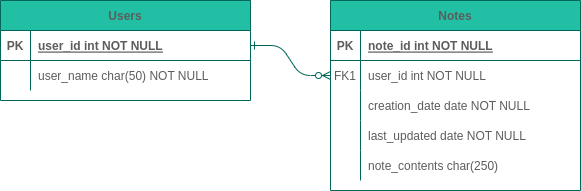

The diagram above was exported from draw.io. Its source (the exported page's mxGraphModel, read from the mxfile embedded in the PNG):
<mxGraphModel dx="1422" dy="1155" grid="1" gridSize="10" guides="1" tooltips="1" connect="1" arrows="1" fold="1" page="1" pageScale="1" pageWidth="850" pageHeight="1100" math="0" shadow="0" extFonts="Permanent Marker^https://fonts.googleapis.com/css?family=Permanent+Marker">
  <root>
    <mxCell id="0" />
    <mxCell id="1" parent="0" />
    <mxCell id="C-vyLk0tnHw3VtMMgP7b-1" value="" style="edgeStyle=entityRelationEdgeStyle;endArrow=ERzeroToMany;startArrow=ERone;endFill=1;startFill=0;strokeColor=#006658;fontColor=#5C5C5C;" parent="1" source="C-vyLk0tnHw3VtMMgP7b-24" target="C-vyLk0tnHw3VtMMgP7b-6" edge="1">
      <mxGeometry width="100" height="100" relative="1" as="geometry">
        <mxPoint x="340" y="720" as="sourcePoint" />
        <mxPoint x="440" y="620" as="targetPoint" />
      </mxGeometry>
    </mxCell>
    <mxCell id="C-vyLk0tnHw3VtMMgP7b-2" value="Notes" style="shape=table;startSize=30;container=1;collapsible=1;childLayout=tableLayout;fixedRows=1;rowLines=0;fontStyle=1;align=center;resizeLast=1;fillColor=#21C0A5;strokeColor=#006658;fontColor=#5C5C5C;" parent="1" vertex="1">
      <mxGeometry x="450" y="120" width="250" height="190" as="geometry">
        <mxRectangle x="450" y="120" width="70" height="30" as="alternateBounds" />
      </mxGeometry>
    </mxCell>
    <mxCell id="C-vyLk0tnHw3VtMMgP7b-3" value="" style="shape=partialRectangle;collapsible=0;dropTarget=0;pointerEvents=0;fillColor=none;points=[[0,0.5],[1,0.5]];portConstraint=eastwest;top=0;left=0;right=0;bottom=1;strokeColor=#006658;fontColor=#5C5C5C;" parent="C-vyLk0tnHw3VtMMgP7b-2" vertex="1">
      <mxGeometry y="30" width="250" height="30" as="geometry" />
    </mxCell>
    <mxCell id="C-vyLk0tnHw3VtMMgP7b-4" value="PK" style="shape=partialRectangle;overflow=hidden;connectable=0;fillColor=none;top=0;left=0;bottom=0;right=0;fontStyle=1;strokeColor=#006658;fontColor=#5C5C5C;" parent="C-vyLk0tnHw3VtMMgP7b-3" vertex="1">
      <mxGeometry width="30" height="30" as="geometry">
        <mxRectangle width="30" height="30" as="alternateBounds" />
      </mxGeometry>
    </mxCell>
    <mxCell id="C-vyLk0tnHw3VtMMgP7b-5" value="note_id int NOT NULL " style="shape=partialRectangle;overflow=hidden;connectable=0;fillColor=none;top=0;left=0;bottom=0;right=0;align=left;spacingLeft=6;fontStyle=5;strokeColor=#006658;fontColor=#5C5C5C;" parent="C-vyLk0tnHw3VtMMgP7b-3" vertex="1">
      <mxGeometry x="30" width="220" height="30" as="geometry">
        <mxRectangle width="220" height="30" as="alternateBounds" />
      </mxGeometry>
    </mxCell>
    <mxCell id="C-vyLk0tnHw3VtMMgP7b-6" value="" style="shape=partialRectangle;collapsible=0;dropTarget=0;pointerEvents=0;fillColor=none;points=[[0,0.5],[1,0.5]];portConstraint=eastwest;top=0;left=0;right=0;bottom=0;strokeColor=#006658;fontColor=#5C5C5C;" parent="C-vyLk0tnHw3VtMMgP7b-2" vertex="1">
      <mxGeometry y="60" width="250" height="30" as="geometry" />
    </mxCell>
    <mxCell id="C-vyLk0tnHw3VtMMgP7b-7" value="FK1" style="shape=partialRectangle;overflow=hidden;connectable=0;fillColor=none;top=0;left=0;bottom=0;right=0;strokeColor=#006658;fontColor=#5C5C5C;" parent="C-vyLk0tnHw3VtMMgP7b-6" vertex="1">
      <mxGeometry width="30" height="30" as="geometry">
        <mxRectangle width="30" height="30" as="alternateBounds" />
      </mxGeometry>
    </mxCell>
    <mxCell id="C-vyLk0tnHw3VtMMgP7b-8" value="user_id int NOT NULL" style="shape=partialRectangle;overflow=hidden;connectable=0;fillColor=none;top=0;left=0;bottom=0;right=0;align=left;spacingLeft=6;strokeColor=#006658;fontColor=#5C5C5C;" parent="C-vyLk0tnHw3VtMMgP7b-6" vertex="1">
      <mxGeometry x="30" width="220" height="30" as="geometry">
        <mxRectangle width="220" height="30" as="alternateBounds" />
      </mxGeometry>
    </mxCell>
    <mxCell id="C-vyLk0tnHw3VtMMgP7b-9" value="" style="shape=partialRectangle;collapsible=0;dropTarget=0;pointerEvents=0;fillColor=none;points=[[0,0.5],[1,0.5]];portConstraint=eastwest;top=0;left=0;right=0;bottom=0;strokeColor=#006658;fontColor=#5C5C5C;" parent="C-vyLk0tnHw3VtMMgP7b-2" vertex="1">
      <mxGeometry y="90" width="250" height="30" as="geometry" />
    </mxCell>
    <mxCell id="C-vyLk0tnHw3VtMMgP7b-10" value="" style="shape=partialRectangle;overflow=hidden;connectable=0;fillColor=none;top=0;left=0;bottom=0;right=0;strokeColor=#006658;fontColor=#5C5C5C;" parent="C-vyLk0tnHw3VtMMgP7b-9" vertex="1">
      <mxGeometry width="30" height="30" as="geometry">
        <mxRectangle width="30" height="30" as="alternateBounds" />
      </mxGeometry>
    </mxCell>
    <mxCell id="C-vyLk0tnHw3VtMMgP7b-11" value="creation_date date NOT NULL" style="shape=partialRectangle;overflow=hidden;connectable=0;fillColor=none;top=0;left=0;bottom=0;right=0;align=left;spacingLeft=6;strokeColor=#006658;fontColor=#5C5C5C;" parent="C-vyLk0tnHw3VtMMgP7b-9" vertex="1">
      <mxGeometry x="30" width="220" height="30" as="geometry">
        <mxRectangle width="220" height="30" as="alternateBounds" />
      </mxGeometry>
    </mxCell>
    <mxCell id="gc6-cPqdy1E1Yz5JDqQU-3" value="" style="shape=tableRow;horizontal=0;startSize=0;swimlaneHead=0;swimlaneBody=0;fillColor=none;collapsible=0;dropTarget=0;points=[[0,0.5],[1,0.5]];portConstraint=eastwest;top=0;left=0;right=0;bottom=0;rounded=0;sketch=0;fontColor=#5C5C5C;strokeColor=#006658;" vertex="1" parent="C-vyLk0tnHw3VtMMgP7b-2">
      <mxGeometry y="120" width="250" height="30" as="geometry" />
    </mxCell>
    <mxCell id="gc6-cPqdy1E1Yz5JDqQU-4" value="" style="shape=partialRectangle;connectable=0;fillColor=none;top=0;left=0;bottom=0;right=0;editable=1;overflow=hidden;rounded=0;sketch=0;fontColor=#5C5C5C;strokeColor=#006658;" vertex="1" parent="gc6-cPqdy1E1Yz5JDqQU-3">
      <mxGeometry width="30" height="30" as="geometry">
        <mxRectangle width="30" height="30" as="alternateBounds" />
      </mxGeometry>
    </mxCell>
    <mxCell id="gc6-cPqdy1E1Yz5JDqQU-5" value="last_updated date NOT NULL" style="shape=partialRectangle;connectable=0;fillColor=none;top=0;left=0;bottom=0;right=0;align=left;spacingLeft=6;overflow=hidden;rounded=0;sketch=0;fontColor=#5C5C5C;strokeColor=#006658;" vertex="1" parent="gc6-cPqdy1E1Yz5JDqQU-3">
      <mxGeometry x="30" width="220" height="30" as="geometry">
        <mxRectangle width="220" height="30" as="alternateBounds" />
      </mxGeometry>
    </mxCell>
    <mxCell id="gc6-cPqdy1E1Yz5JDqQU-6" value="" style="shape=tableRow;horizontal=0;startSize=0;swimlaneHead=0;swimlaneBody=0;fillColor=none;collapsible=0;dropTarget=0;points=[[0,0.5],[1,0.5]];portConstraint=eastwest;top=0;left=0;right=0;bottom=0;rounded=0;sketch=0;fontColor=#5C5C5C;strokeColor=#006658;" vertex="1" parent="C-vyLk0tnHw3VtMMgP7b-2">
      <mxGeometry y="150" width="250" height="30" as="geometry" />
    </mxCell>
    <mxCell id="gc6-cPqdy1E1Yz5JDqQU-7" value="" style="shape=partialRectangle;connectable=0;fillColor=none;top=0;left=0;bottom=0;right=0;editable=1;overflow=hidden;rounded=0;sketch=0;fontColor=#5C5C5C;strokeColor=#006658;" vertex="1" parent="gc6-cPqdy1E1Yz5JDqQU-6">
      <mxGeometry width="30" height="30" as="geometry">
        <mxRectangle width="30" height="30" as="alternateBounds" />
      </mxGeometry>
    </mxCell>
    <mxCell id="gc6-cPqdy1E1Yz5JDqQU-8" value="note_contents char(250)" style="shape=partialRectangle;connectable=0;fillColor=none;top=0;left=0;bottom=0;right=0;align=left;spacingLeft=6;overflow=hidden;rounded=0;sketch=0;fontColor=#5C5C5C;strokeColor=#006658;" vertex="1" parent="gc6-cPqdy1E1Yz5JDqQU-6">
      <mxGeometry x="30" width="220" height="30" as="geometry">
        <mxRectangle width="220" height="30" as="alternateBounds" />
      </mxGeometry>
    </mxCell>
    <mxCell id="C-vyLk0tnHw3VtMMgP7b-23" value="Users" style="shape=table;startSize=30;container=1;collapsible=1;childLayout=tableLayout;fixedRows=1;rowLines=0;fontStyle=1;align=center;resizeLast=1;fillColor=#21C0A5;strokeColor=#006658;fontColor=#5C5C5C;" parent="1" vertex="1">
      <mxGeometry x="120" y="120" width="250" height="100" as="geometry" />
    </mxCell>
    <mxCell id="C-vyLk0tnHw3VtMMgP7b-24" value="" style="shape=partialRectangle;collapsible=0;dropTarget=0;pointerEvents=0;fillColor=none;points=[[0,0.5],[1,0.5]];portConstraint=eastwest;top=0;left=0;right=0;bottom=1;strokeColor=#006658;fontColor=#5C5C5C;" parent="C-vyLk0tnHw3VtMMgP7b-23" vertex="1">
      <mxGeometry y="30" width="250" height="30" as="geometry" />
    </mxCell>
    <mxCell id="C-vyLk0tnHw3VtMMgP7b-25" value="PK" style="shape=partialRectangle;overflow=hidden;connectable=0;fillColor=none;top=0;left=0;bottom=0;right=0;fontStyle=1;strokeColor=#006658;fontColor=#5C5C5C;" parent="C-vyLk0tnHw3VtMMgP7b-24" vertex="1">
      <mxGeometry width="30" height="30" as="geometry">
        <mxRectangle width="30" height="30" as="alternateBounds" />
      </mxGeometry>
    </mxCell>
    <mxCell id="C-vyLk0tnHw3VtMMgP7b-26" value="user_id int NOT NULL " style="shape=partialRectangle;overflow=hidden;connectable=0;fillColor=none;top=0;left=0;bottom=0;right=0;align=left;spacingLeft=6;fontStyle=5;strokeColor=#006658;fontColor=#5C5C5C;" parent="C-vyLk0tnHw3VtMMgP7b-24" vertex="1">
      <mxGeometry x="30" width="220" height="30" as="geometry">
        <mxRectangle width="220" height="30" as="alternateBounds" />
      </mxGeometry>
    </mxCell>
    <mxCell id="C-vyLk0tnHw3VtMMgP7b-27" value="" style="shape=partialRectangle;collapsible=0;dropTarget=0;pointerEvents=0;fillColor=none;points=[[0,0.5],[1,0.5]];portConstraint=eastwest;top=0;left=0;right=0;bottom=0;strokeColor=#006658;fontColor=#5C5C5C;" parent="C-vyLk0tnHw3VtMMgP7b-23" vertex="1">
      <mxGeometry y="60" width="250" height="30" as="geometry" />
    </mxCell>
    <mxCell id="C-vyLk0tnHw3VtMMgP7b-28" value="" style="shape=partialRectangle;overflow=hidden;connectable=0;fillColor=none;top=0;left=0;bottom=0;right=0;strokeColor=#006658;fontColor=#5C5C5C;" parent="C-vyLk0tnHw3VtMMgP7b-27" vertex="1">
      <mxGeometry width="30" height="30" as="geometry">
        <mxRectangle width="30" height="30" as="alternateBounds" />
      </mxGeometry>
    </mxCell>
    <mxCell id="C-vyLk0tnHw3VtMMgP7b-29" value="user_name char(50) NOT NULL" style="shape=partialRectangle;overflow=hidden;connectable=0;fillColor=none;top=0;left=0;bottom=0;right=0;align=left;spacingLeft=6;strokeColor=#006658;fontColor=#5C5C5C;" parent="C-vyLk0tnHw3VtMMgP7b-27" vertex="1">
      <mxGeometry x="30" width="220" height="30" as="geometry">
        <mxRectangle width="220" height="30" as="alternateBounds" />
      </mxGeometry>
    </mxCell>
  </root>
</mxGraphModel>